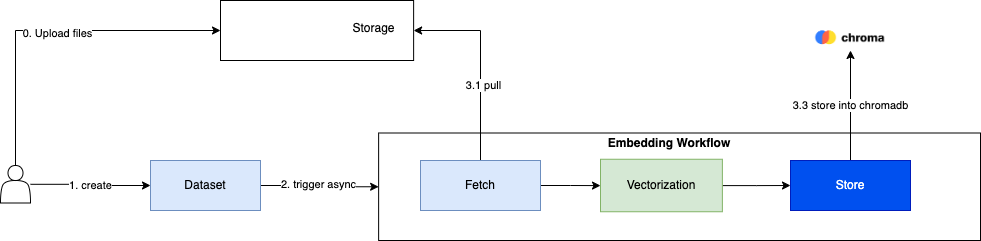

The diagram above was exported from draw.io. Its source (the exported page's mxGraphModel, read from the mxfile embedded in the PNG):
<mxGraphModel dx="1186" dy="606" grid="1" gridSize="10" guides="1" tooltips="1" connect="1" arrows="1" fold="1" page="1" pageScale="1" pageWidth="1920" pageHeight="1200" math="0" shadow="0">
  <root>
    <mxCell id="0" />
    <mxCell id="1" parent="0" />
    <mxCell id="Z40NJTLYevpatFv3LK9u-1" value="" style="rounded=0;whiteSpace=wrap;html=1;sketch=0;glass=0;" parent="1" vertex="1">
      <mxGeometry x="498.13" y="342.5" width="601.87" height="107.5" as="geometry" />
    </mxCell>
    <mxCell id="Z40NJTLYevpatFv3LK9u-2" style="edgeStyle=orthogonalEdgeStyle;rounded=0;orthogonalLoop=1;jettySize=auto;html=1;" parent="1" source="Z40NJTLYevpatFv3LK9u-3" target="Z40NJTLYevpatFv3LK9u-5" edge="1">
      <mxGeometry relative="1" as="geometry" />
    </mxCell>
    <mxCell id="BeFGoyK8tw3uCsylnvVL-8" style="edgeStyle=orthogonalEdgeStyle;rounded=0;orthogonalLoop=1;jettySize=auto;html=1;entryX=1;entryY=0.5;entryDx=0;entryDy=0;" parent="1" source="Z40NJTLYevpatFv3LK9u-3" target="Z40NJTLYevpatFv3LK9u-18" edge="1">
      <mxGeometry relative="1" as="geometry">
        <Array as="points">
          <mxPoint x="600" y="240" />
        </Array>
      </mxGeometry>
    </mxCell>
    <mxCell id="BeFGoyK8tw3uCsylnvVL-9" value="3.1 pull" style="edgeLabel;html=1;align=center;verticalAlign=middle;resizable=0;points=[];" parent="BeFGoyK8tw3uCsylnvVL-8" vertex="1" connectable="0">
      <mxGeometry x="-0.2229" y="-2" relative="1" as="geometry">
        <mxPoint as="offset" />
      </mxGeometry>
    </mxCell>
    <mxCell id="Z40NJTLYevpatFv3LK9u-3" value="Fetch" style="rounded=0;whiteSpace=wrap;html=1;fillColor=#dae8fc;strokeColor=#6c8ebf;" parent="1" vertex="1">
      <mxGeometry x="540" y="370" width="120" height="50" as="geometry" />
    </mxCell>
    <mxCell id="Z40NJTLYevpatFv3LK9u-4" style="edgeStyle=orthogonalEdgeStyle;rounded=0;orthogonalLoop=1;jettySize=auto;html=1;" parent="1" source="Z40NJTLYevpatFv3LK9u-5" target="Z40NJTLYevpatFv3LK9u-6" edge="1">
      <mxGeometry relative="1" as="geometry" />
    </mxCell>
    <mxCell id="Z40NJTLYevpatFv3LK9u-5" value="Vectorization" style="rounded=0;whiteSpace=wrap;html=1;fillColor=#d5e8d4;strokeColor=#82b366;" parent="1" vertex="1">
      <mxGeometry x="720" y="368.75" width="121.88" height="52.5" as="geometry" />
    </mxCell>
    <mxCell id="Z40NJTLYevpatFv3LK9u-39" value="3.3 store into chromadb" style="edgeStyle=orthogonalEdgeStyle;rounded=0;orthogonalLoop=1;jettySize=auto;html=1;entryX=0.5;entryY=1;entryDx=0;entryDy=0;" parent="1" source="Z40NJTLYevpatFv3LK9u-6" target="Z40NJTLYevpatFv3LK9u-38" edge="1">
      <mxGeometry relative="1" as="geometry" />
    </mxCell>
    <mxCell id="Z40NJTLYevpatFv3LK9u-6" value="Store" style="rounded=0;whiteSpace=wrap;html=1;fillColor=#0050ef;fontColor=#ffffff;strokeColor=#001DBC;" parent="1" vertex="1">
      <mxGeometry x="910" y="370" width="120" height="50" as="geometry" />
    </mxCell>
    <mxCell id="Z40NJTLYevpatFv3LK9u-18" value="" style="rounded=0;whiteSpace=wrap;html=1;" parent="1" vertex="1">
      <mxGeometry x="340" y="210" width="193.12" height="60" as="geometry" />
    </mxCell>
    <mxCell id="Z40NJTLYevpatFv3LK9u-22" style="edgeStyle=orthogonalEdgeStyle;rounded=0;orthogonalLoop=1;jettySize=auto;html=1;entryX=0;entryY=0.5;entryDx=0;entryDy=0;exitX=0.5;exitY=0;exitDx=0;exitDy=0;" parent="1" source="Z40NJTLYevpatFv3LK9u-25" target="Z40NJTLYevpatFv3LK9u-18" edge="1">
      <mxGeometry relative="1" as="geometry">
        <mxPoint x="360" y="227.5" as="sourcePoint" />
      </mxGeometry>
    </mxCell>
    <mxCell id="Z40NJTLYevpatFv3LK9u-26" value="0. Upload files" style="edgeLabel;html=1;align=center;verticalAlign=middle;resizable=0;points=[];" parent="Z40NJTLYevpatFv3LK9u-22" vertex="1" connectable="0">
      <mxGeometry x="0.0377" y="-2" relative="1" as="geometry">
        <mxPoint as="offset" />
      </mxGeometry>
    </mxCell>
    <mxCell id="Z40NJTLYevpatFv3LK9u-24" value="Embedding Workflow" style="text;html=1;strokeColor=none;fillColor=none;align=center;verticalAlign=middle;whiteSpace=wrap;rounded=0;fontStyle=1" parent="1" vertex="1">
      <mxGeometry x="700" y="342.5" width="178.12" height="20" as="geometry" />
    </mxCell>
    <mxCell id="Z40NJTLYevpatFv3LK9u-32" value="1. create" style="edgeStyle=orthogonalEdgeStyle;rounded=0;orthogonalLoop=1;jettySize=auto;html=1;entryX=0;entryY=0.5;entryDx=0;entryDy=0;" parent="1" source="Z40NJTLYevpatFv3LK9u-25" target="Z40NJTLYevpatFv3LK9u-33" edge="1">
      <mxGeometry relative="1" as="geometry">
        <mxPoint x="410" y="332.5" as="targetPoint" />
      </mxGeometry>
    </mxCell>
    <mxCell id="Z40NJTLYevpatFv3LK9u-25" value="" style="shape=actor;whiteSpace=wrap;html=1;" parent="1" vertex="1">
      <mxGeometry x="120" y="375" width="30" height="37.5" as="geometry" />
    </mxCell>
    <mxCell id="Z40NJTLYevpatFv3LK9u-31" value="Storage" style="text;html=1;strokeColor=none;fillColor=none;align=center;verticalAlign=middle;whiteSpace=wrap;rounded=0;" parent="1" vertex="1">
      <mxGeometry x="460" y="225" width="66.88" height="25" as="geometry" />
    </mxCell>
    <mxCell id="Z40NJTLYevpatFv3LK9u-36" style="edgeStyle=orthogonalEdgeStyle;rounded=0;orthogonalLoop=1;jettySize=auto;html=1;entryX=0;entryY=0.5;entryDx=0;entryDy=0;" parent="1" source="Z40NJTLYevpatFv3LK9u-33" target="Z40NJTLYevpatFv3LK9u-1" edge="1">
      <mxGeometry relative="1" as="geometry" />
    </mxCell>
    <mxCell id="Z40NJTLYevpatFv3LK9u-37" value="2. trigger async" style="edgeLabel;html=1;align=center;verticalAlign=middle;resizable=0;points=[];" parent="Z40NJTLYevpatFv3LK9u-36" vertex="1" connectable="0">
      <mxGeometry x="-0.0435" y="2" relative="1" as="geometry">
        <mxPoint as="offset" />
      </mxGeometry>
    </mxCell>
    <mxCell id="Z40NJTLYevpatFv3LK9u-33" value="Dataset" style="rounded=0;whiteSpace=wrap;html=1;fillColor=#dae8fc;strokeColor=#6c8ebf;" parent="1" vertex="1">
      <mxGeometry x="270" y="370" width="110" height="50" as="geometry" />
    </mxCell>
    <mxCell id="Z40NJTLYevpatFv3LK9u-38" value="" style="shape=image;verticalLabelPosition=bottom;labelBackgroundColor=default;verticalAlign=top;aspect=fixed;imageAspect=0;image=data:image/png,(base64 omitted: 2056 chars);" parent="1" vertex="1">
      <mxGeometry x="853.87" y="220" width="232.26" height="40" as="geometry" />
    </mxCell>
    <mxCell id="BeFGoyK8tw3uCsylnvVL-1" value="" style="shape=image;verticalLabelPosition=bottom;labelBackgroundColor=default;verticalAlign=top;aspect=fixed;imageAspect=0;image=https://min.io/resources/img/logo.svg;" parent="1" vertex="1">
      <mxGeometry x="369.79" y="231.25" width="83.33" height="12.5" as="geometry" />
    </mxCell>
  </root>
</mxGraphModel>